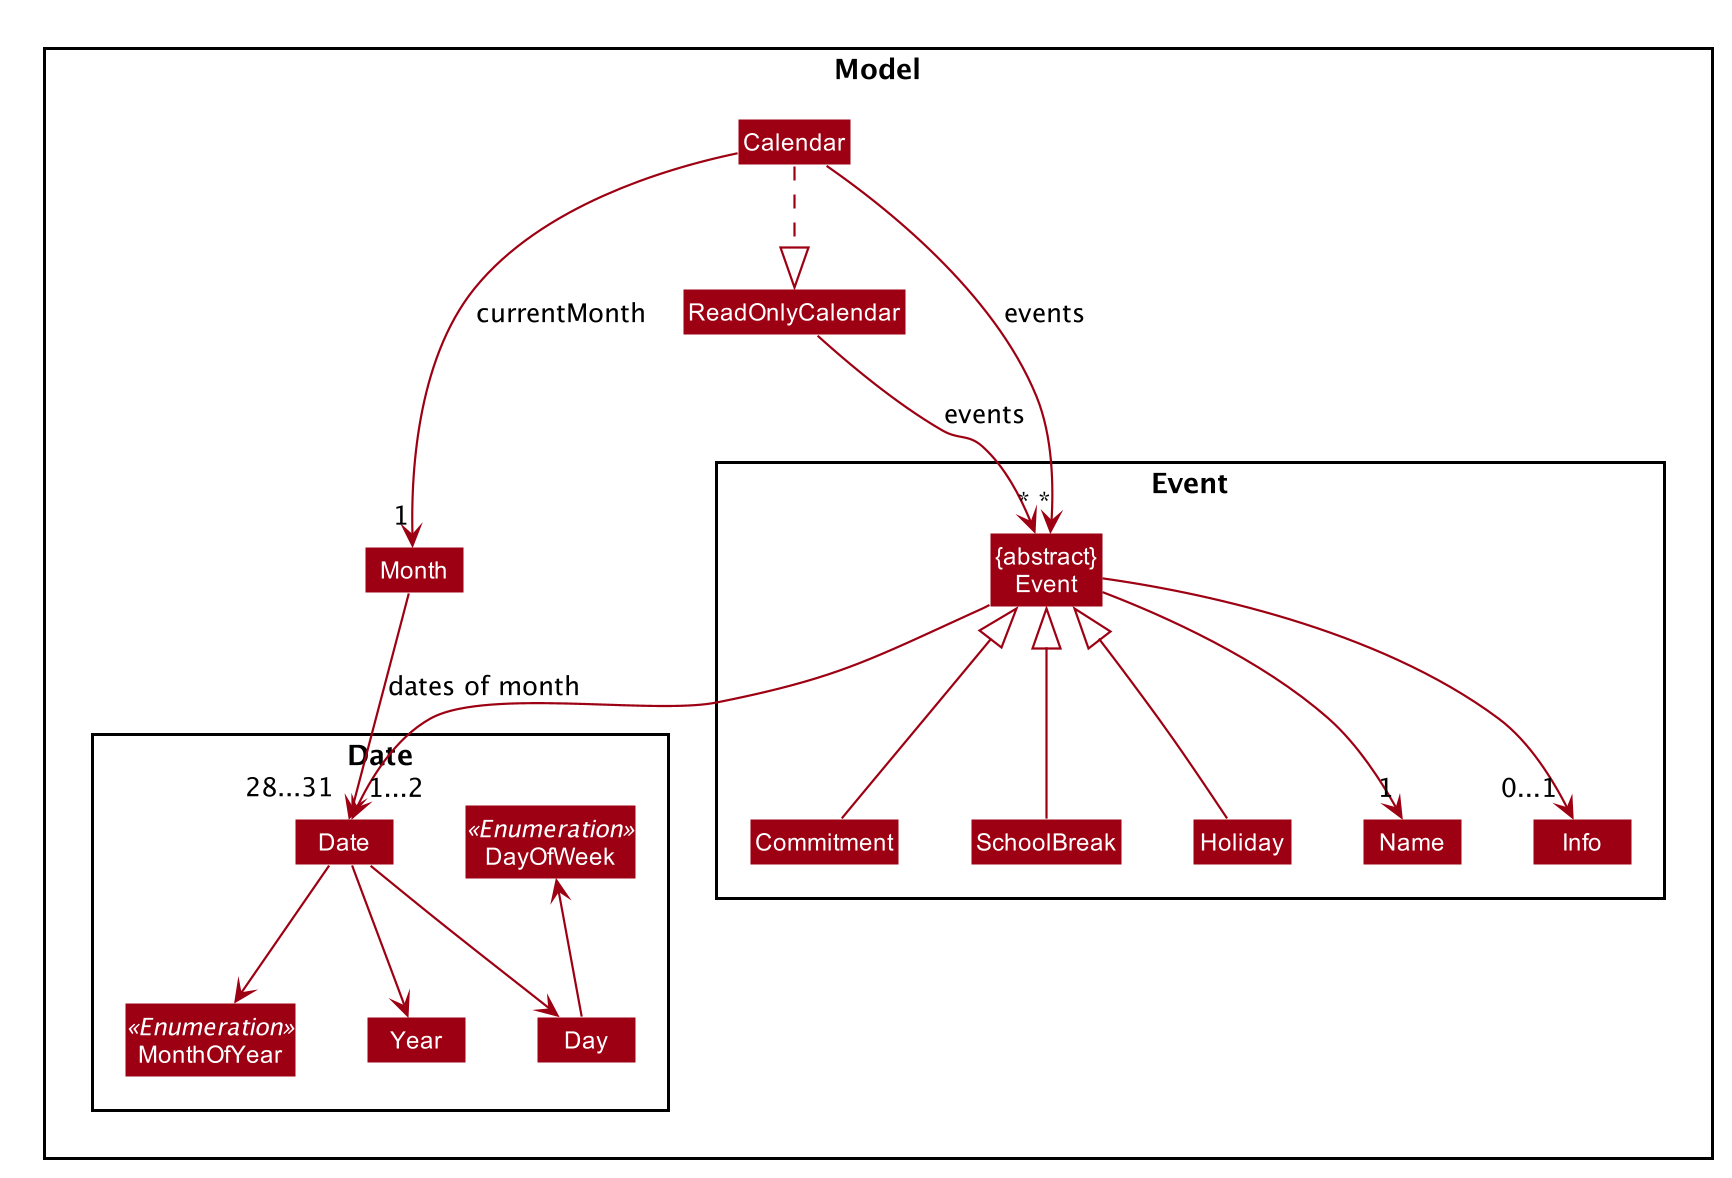

The diagram above was rendered by PlantUML. Its source (embedded in the PNG):
@startuml








skinparam BackgroundColor #FFFFFFF

skinparam Shadowing false

skinparam Class {
    FontColor #FFFFFF
    BorderThickness 1
    BorderColor #FFFFFF
    StereotypeFontColor #FFFFFF
    FontName Arial
}

skinparam Actor {
    BorderColor #000000
    Color #000000
    FontName Arial
}

skinparam Sequence {
    MessageAlign center
    BoxFontSize 15
    BoxPadding 0
    BoxFontColor #FFFFFF
    FontName Arial
}

skinparam Participant {
    FontColor #FFFFFFF
    Padding 20
}

skinparam MinClassWidth 50
skinparam ParticipantPadding 10
skinparam Shadowing false
skinparam DefaultTextAlignment center
skinparam packageStyle Rectangle

hide footbox
hide members
hide circle
skinparam arrowThickness 1.1
skinparam arrowColor #9D0012
skinparam classBackgroundColor #9D0012

package Model {
Class Calendar
Class Month
Class ReadOnlyCalendar
package Event {
    Class "{abstract}\nEvent" as Event
    Class Commitment
    Class SchoolBreak
    Class Holiday
    Class Name
    Class Info

}
package Date {
    Class Date
    Class Day
    Enum MonthOfYear <<Enumeration>>
    Class Year
    Enum DayOfWeek <<Enumeration>>
}
}


Calendar --down> "1" Month : currentMonth
Calendar --> "*" Event : events
Calendar ..|> ReadOnlyCalendar

ReadOnlyCalendar --> "*" Event : events

Commitment --up|> Event
SchoolBreak --up|> Event
Holiday --up|> Event

Month --> "28...31" Date : dates of month
Date --> MonthOfYear
Date --> Day
Date --> Year
Day --up> DayOfWeek

Event --> "1...2" Date
Event --> "1" Name
Event --> "0...1" Info

@enduml